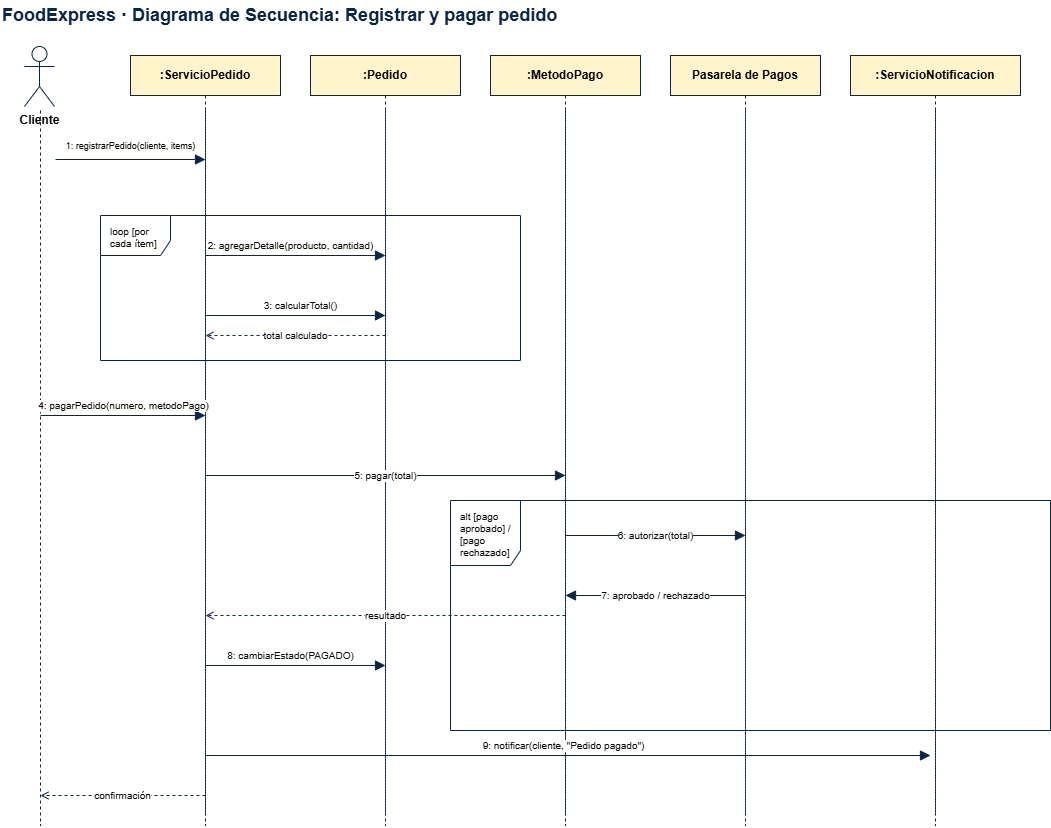

The diagram above was exported from draw.io. Its source (the exported page's mxGraphModel, read from the mxfile embedded in the PNG):
<mxGraphModel dx="1598" dy="886" grid="1" gridSize="10" guides="1" tooltips="1" connect="1" arrows="1" fold="1" page="1" pageScale="1" pageWidth="1260" pageHeight="900" math="0" shadow="0">
  <root>
    <mxCell id="0" />
    <mxCell id="1" parent="0" />
    <mxCell id="loop1" parent="1" style="shape=umlFrame;whiteSpace=wrap;html=1;fillColor=none;strokeColor=#0B2545;fontSize=10;align=left;verticalAlign=top;spacingLeft=8;spacingTop=4;movable=1;resizable=1;rotatable=1;deletable=1;editable=1;locked=0;connectable=1;width=70;height=40;" value="loop [por cada ítem]" vertex="1">
      <mxGeometry height="145" width="420" x="130" y="230" as="geometry" />
    </mxCell>
    <mxCell id="ti1" parent="1" style="text;html=1;align=left;verticalAlign=middle;fontSize=18;fontStyle=1;fontColor=#0B2545;" value="FoodExpress · Diagrama de Secuencia: Registrar y pagar pedido" vertex="1">
      <mxGeometry height="30" width="900" x="30" y="15" as="geometry" />
    </mxCell>
    <mxCell id="ac2" parent="1" style="shape=umlActor;verticalLabelPosition=bottom;verticalAlign=top;html=1;outlineConnect=0;fillColor=#FFFFFF;strokeColor=#0B2545;fontStyle=1;fontSize=12;" value="Cliente" vertex="1">
      <mxGeometry height="60" width="30" x="54" y="61" as="geometry" />
    </mxCell>
    <mxCell id="li4" parent="1" style="shape=umlLifeline;perimeter=lifelinePerimeter;whiteSpace=wrap;html=1;container=0;collapsible=0;recursiveResize=0;outlineConnect=0;size=40;fillColor=#FFF4CC;strokeColor=#0B2545;fontStyle=1;fontSize=12;" value=":ServicioPedido" vertex="1">
      <mxGeometry height="760" width="150" x="160" y="70" as="geometry" />
    </mxCell>
    <mxCell id="li5" parent="1" style="shape=umlLifeline;perimeter=lifelinePerimeter;whiteSpace=wrap;html=1;container=0;collapsible=0;recursiveResize=0;outlineConnect=0;size=40;fillColor=#FFF4CC;strokeColor=#0B2545;fontStyle=1;fontSize=12;" value=":Pedido" vertex="1">
      <mxGeometry height="760" width="150" x="340" y="70" as="geometry" />
    </mxCell>
    <mxCell id="li6" parent="1" style="shape=umlLifeline;perimeter=lifelinePerimeter;whiteSpace=wrap;html=1;container=0;collapsible=0;recursiveResize=0;outlineConnect=0;size=40;fillColor=#FFF4CC;strokeColor=#0B2545;fontStyle=1;fontSize=12;" value=":MetodoPago" vertex="1">
      <mxGeometry height="760" width="150" x="520" y="70" as="geometry" />
    </mxCell>
    <mxCell id="li7" parent="1" style="shape=umlLifeline;perimeter=lifelinePerimeter;whiteSpace=wrap;html=1;container=0;collapsible=0;recursiveResize=0;outlineConnect=0;size=40;fillColor=#FFF4CC;strokeColor=#0B2545;fontStyle=1;fontSize=12;" value="Pasarela de Pagos" vertex="1">
      <mxGeometry height="760" width="150" x="700" y="70" as="geometry" />
    </mxCell>
    <mxCell id="li8" parent="1" style="shape=umlLifeline;perimeter=lifelinePerimeter;whiteSpace=wrap;html=1;container=0;collapsible=0;recursiveResize=0;outlineConnect=0;size=40;fillColor=#FFF4CC;strokeColor=#0B2545;fontStyle=1;fontSize=12;" value=":ServicioNotificacion" vertex="1">
      <mxGeometry height="760" width="170" x="880" y="70" as="geometry" />
    </mxCell>
    <mxCell id="d1" edge="1" parent="1" style="html=1;rounded=0;strokeColor=#0B2545;endArrow=none;dashed=1;fontSize=10;" value="">
      <mxGeometry relative="1" as="geometry">
        <mxPoint x="70" y="125" as="sourcePoint" />
        <mxPoint x="70" y="840" as="targetPoint" />
      </mxGeometry>
    </mxCell>
    <mxCell id="d2" edge="1" parent="1" style="html=1;rounded=0;strokeColor=#0B2545;endArrow=none;dashed=1;fontSize=10;" value="">
      <mxGeometry relative="1" as="geometry">
        <mxPoint x="235" y="125" as="sourcePoint" />
        <mxPoint x="235" y="840" as="targetPoint" />
      </mxGeometry>
    </mxCell>
    <mxCell id="d3" edge="1" parent="1" style="html=1;rounded=0;strokeColor=#0B2545;endArrow=none;dashed=1;fontSize=10;" value="">
      <mxGeometry relative="1" as="geometry">
        <mxPoint x="415" y="125" as="sourcePoint" />
        <mxPoint x="415" y="840" as="targetPoint" />
      </mxGeometry>
    </mxCell>
    <mxCell id="d4" edge="1" parent="1" style="html=1;rounded=0;strokeColor=#0B2545;endArrow=none;dashed=1;fontSize=10;" value="">
      <mxGeometry relative="1" as="geometry">
        <mxPoint x="595" y="125" as="sourcePoint" />
        <mxPoint x="595" y="840" as="targetPoint" />
      </mxGeometry>
    </mxCell>
    <mxCell id="d5" edge="1" parent="1" style="html=1;rounded=0;strokeColor=#0B2545;endArrow=none;dashed=1;fontSize=10;" value="">
      <mxGeometry relative="1" as="geometry">
        <mxPoint x="775" y="125" as="sourcePoint" />
        <mxPoint x="775" y="840" as="targetPoint" />
      </mxGeometry>
    </mxCell>
    <mxCell id="d6" edge="1" parent="1" style="html=1;rounded=0;strokeColor=#0B2545;endArrow=none;dashed=1;fontSize=10;" value="">
      <mxGeometry relative="1" as="geometry">
        <mxPoint x="965" y="125" as="sourcePoint" />
        <mxPoint x="965" y="840" as="targetPoint" />
      </mxGeometry>
    </mxCell>
    <mxCell id="m1" edge="1" parent="1" style="html=1;rounded=0;strokeColor=#0B2545;endArrow=block;endFill=1;endSize=8;fontSize=10;" value="&lt;font style=&quot;font-size: 9px;&quot;&gt;1: registrarPedido(cliente, items)&lt;/font&gt;">
      <mxGeometry relative="1" y="14" as="geometry">
        <mxPoint as="offset" />
        <mxPoint x="85" y="174" as="sourcePoint" />
        <mxPoint x="235" y="174" as="targetPoint" />
      </mxGeometry>
    </mxCell>
    <mxCell id="m2" edge="1" parent="1" style="html=1;rounded=0;strokeColor=#0B2545;endArrow=block;endFill=1;endSize=8;fontSize=10;" value="2: agregarDetalle(producto, cantidad)">
      <mxGeometry relative="1" x="-0.0556" y="10" as="geometry">
        <mxPoint as="offset" />
        <mxPoint x="235" y="270" as="sourcePoint" />
        <mxPoint x="415" y="270" as="targetPoint" />
      </mxGeometry>
    </mxCell>
    <mxCell id="m3" edge="1" parent="1" style="html=1;rounded=0;strokeColor=#0B2545;endArrow=block;endFill=1;endSize=8;fontSize=10;" value="3: calcularTotal()">
      <mxGeometry relative="1" x="0.0556" y="10" as="geometry">
        <mxPoint as="offset" />
        <mxPoint x="235" y="330" as="sourcePoint" />
        <mxPoint x="415" y="330" as="targetPoint" />
      </mxGeometry>
    </mxCell>
    <mxCell id="m4" edge="1" parent="1" style="html=1;rounded=0;strokeColor=#0B2545;endArrow=block;endFill=1;endSize=8;fontSize=10;" value="4: pagarPedido(numero, metodoPago)">
      <mxGeometry relative="1" y="10" as="geometry">
        <mxPoint as="offset" />
        <mxPoint x="70" y="430" as="sourcePoint" />
        <mxPoint x="235" y="430" as="targetPoint" />
      </mxGeometry>
    </mxCell>
    <mxCell id="m5" edge="1" parent="1" style="html=1;rounded=0;strokeColor=#0B2545;endArrow=block;endFill=1;endSize=8;fontSize=10;" value="5: pagar(total)">
      <mxGeometry relative="1" as="geometry">
        <mxPoint x="235" y="490" as="sourcePoint" />
        <mxPoint x="595" y="490" as="targetPoint" />
      </mxGeometry>
    </mxCell>
    <mxCell id="m6" edge="1" parent="1" style="html=1;rounded=0;strokeColor=#0B2545;endArrow=block;endFill=1;endSize=8;fontSize=10;" value="6: autorizar(total)">
      <mxGeometry relative="1" as="geometry">
        <mxPoint x="595" y="550" as="sourcePoint" />
        <mxPoint x="775" y="550" as="targetPoint" />
      </mxGeometry>
    </mxCell>
    <mxCell id="m7" edge="1" parent="1" style="html=1;rounded=0;strokeColor=#0B2545;endArrow=block;endFill=1;endSize=8;fontSize=10;" value="7: aprobado / rechazado">
      <mxGeometry relative="1" as="geometry">
        <mxPoint x="775" y="610" as="sourcePoint" />
        <mxPoint x="595" y="610" as="targetPoint" />
      </mxGeometry>
    </mxCell>
    <mxCell id="m8" edge="1" parent="1" style="html=1;rounded=0;strokeColor=#0B2545;endArrow=block;endFill=1;endSize=8;fontSize=10;" value="8: cambiarEstado(PAGADO)">
      <mxGeometry relative="1" x="-0.0556" y="10" as="geometry">
        <mxPoint as="offset" />
        <mxPoint x="235" y="680" as="sourcePoint" />
        <mxPoint x="415" y="680" as="targetPoint" />
      </mxGeometry>
    </mxCell>
    <mxCell id="m9" edge="1" parent="1" source="li4" style="html=1;rounded=0;strokeColor=#0B2545;endArrow=block;endFill=1;endSize=8;fontSize=10;" value="9: notificar(cliente, &quot;Pedido pagado&quot;)">
      <mxGeometry relative="1" x="-0.0137" y="10" as="geometry">
        <mxPoint as="offset" />
        <mxPoint x="230" y="770" as="sourcePoint" />
        <mxPoint x="960" y="770" as="targetPoint" />
      </mxGeometry>
    </mxCell>
    <mxCell id="r1" edge="1" parent="1" style="html=1;rounded=0;strokeColor=#0B2545;endArrow=open;dashed=1;fontSize=10;" value="total calculado">
      <mxGeometry relative="1" as="geometry">
        <mxPoint x="415" y="350" as="sourcePoint" />
        <mxPoint x="235" y="350" as="targetPoint" />
      </mxGeometry>
    </mxCell>
    <mxCell id="r2" edge="1" parent="1" style="html=1;rounded=0;strokeColor=#0B2545;endArrow=open;dashed=1;fontSize=10;" value="resultado">
      <mxGeometry relative="1" as="geometry">
        <mxPoint x="595" y="630" as="sourcePoint" />
        <mxPoint x="235" y="630" as="targetPoint" />
      </mxGeometry>
    </mxCell>
    <mxCell id="r3" edge="1" parent="1" style="html=1;rounded=0;strokeColor=#0B2545;endArrow=open;dashed=1;fontSize=10;" value="confirmación">
      <mxGeometry relative="1" as="geometry">
        <mxPoint x="235" y="810" as="sourcePoint" />
        <mxPoint x="70" y="810" as="targetPoint" />
      </mxGeometry>
    </mxCell>
    <mxCell id="alt1" parent="1" style="shape=umlFrame;whiteSpace=wrap;html=1;fillColor=none;strokeColor=#0B2545;fontSize=10;align=left;verticalAlign=top;spacingLeft=8;spacingTop=4;width=70;height=65;" value="alt [pago aprobado] / [pago rechazado]" vertex="1">
      <mxGeometry height="230" width="600" x="480" y="515" as="geometry" />
    </mxCell>
  </root>
</mxGraphModel>